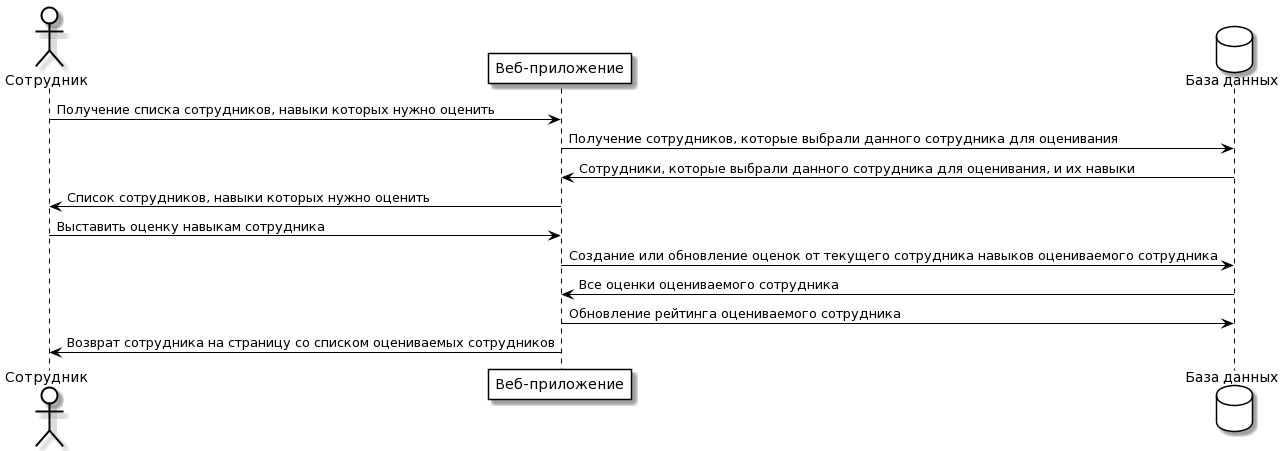

The diagram above was rendered by PlantUML. Its source (embedded in the PNG):
@startuml
skinparam actor {
BackgroundColor White
ArrowColor Black
BorderColor Black
}

skinparam participant {
BackgroundColor White
ArrowColor Black
BorderColor Black
}

skinparam database {
BackgroundColor White
ArrowColor Black
BorderColor Black
}

skinparam sequence {
BackgroundColor White
ArrowColor Black
BorderColor Black
LifeLineBorderColor Black
}

actor "Сотрудник"
participant "Веб-приложение"
database "База данных"

"Сотрудник" -> "Веб-приложение": Получение списка сотрудников, навыки которых нужно оценить
"Веб-приложение" ->  "База данных": Получение сотрудников, которые выбрали данного сотрудника для оценивания
"База данных" -> "Веб-приложение": Сотрудники, которые выбрали данного сотрудника для оценивания, и их навыки
"Веб-приложение" -> "Сотрудник": Список сотрудников, навыки которых нужно оценить

"Сотрудник" -> "Веб-приложение": Выставить оценку навыкам сотрудника
"Веб-приложение" ->  "База данных": Создание или обновление оценок от текущего сотрудника навыков оцениваемого сотрудника
"База данных" -> "Веб-приложение": Все оценки оцениваемого сотрудника
"Веб-приложение" -> "База данных": Обновление рейтинга оцениваемого сотрудника
"Веб-приложение" -> "Сотрудник": Возврат сотрудника на страницу со списком оцениваемых сотрудников
@enduml